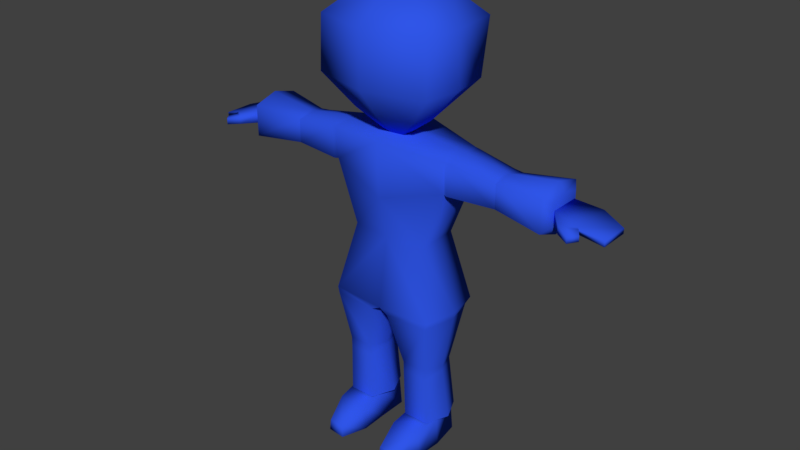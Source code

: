 # Source: Z_Amoroso_Curado.blend  (saved by Blender 2.78.0; exported with 4.5.12 LTS)
import bpy
from mathutils import Matrix  # noqa: F401  (used for matrix-valued properties, if any)

bpy.ops.wm.read_factory_settings(use_empty=True)
scene = bpy.context.scene
scene.name = 'Scene'

# ---- collections
col_collection_1 = bpy.data.collections.new('Collection 1'); scene.collection.children.link(col_collection_1)

# ---- materials (node trees are filled in below, after node groups)
mat_material = bpy.data.materials.new('Material')
mat_material.alpha_threshold = 0.0
mat_material.use_transparent_shadow = False
mat_material.diffuse_color = (0.02941, 0.09163, 0.8, 1.0)
mat_material.roughness = 0.5
mat_material.specular_intensity = 0.0
mat_material.line_color = (0.0, 0.0, 0.0, 1.0)

# ---- material node trees

# ---- world
world_world = bpy.data.worlds.new('World'); scene.world = world_world
world_world.color = (0.05088, 0.05088, 0.05088)
world_world.use_sun_shadow = False
world_world.sun_shadow_jitter_overblur = 0.0
world_world.cycles.sampling_method = 'MANUAL'
world_world.light_settings.ao_factor = 0.5865

# ---- meshes
me_cube_010 = bpy.data.meshes.new('Cube.010')
me_cube_010.from_pydata([(0.1376, -0.3059, 1.637), (0.1376, -0.4743, 1.637), (0.1493, -0.3901, 1.637), (-0.1123, -0.3059, 1.637), (-0.1123, -0.4743, 1.637), (0.01263, -0.288, 1.637), (0.01263, -0.5043, 1.637), (-0.124, -0.3901, 1.637), (0.01263, -1.195, 3.312), (1.007, -0.3716, 3.312), (0.9223, 0.417, 3.312), (0.9223, -0.9382, 3.312), (0.01263, 0.5923, 3.312), (-0.9819, -0.3716, 3.312), (-0.897, 0.417, 3.312), (-0.897, -0.9382, 3.312), (0.01263, -0.8587, 1.998), (0.5793, -0.3851, 1.956), (-0.554, -0.3851, 1.956), (0.5309, -0.174, 1.964), (0.5309, -0.7204, 1.998), (0.01263, -0.08348, 1.964), (-0.5057, -0.174, 1.964), (-0.5057, -0.7204, 1.998), (0.9425, 0.2324, 2.482), (0.9425, -0.9576, 2.482), (0.01263, 0.4028, 2.482), (-0.9172, 0.2324, 2.482), (-0.9172, -0.9576, 2.482), (0.01263, -1.212, 2.482), (1.029, -0.3708, 2.479), (-1.004, -0.3708, 2.478), (0.01263, -0.7749, 3.677), (0.5572, -0.3242, 3.677), (0.5107, 0.1076, 3.677), (0.5107, -0.6344, 3.677), (0.01263, 0.2036, 3.677), (-0.532, -0.3242, 3.677), (-0.4855, 0.1076, 3.677), (-0.4855, -0.6344, 3.677), (2.674, -0.5049, 1.13), (3.426, -0.5039, 1.03), (2.674, -0.02913, 1.13), (3.426, -0.03014, 1.03), (3.08, -0.5859, 1.13), (3.08, 0.05184, 1.13), (0.7561, 0.03254, -3.349), (0.2825, 0.03254, -3.349), (0.8321, -0.4456, -3.349), (0.2824, -0.4456, -3.349), (0.735, 0.008821, -2.894), (0.651, -1.27, -3.134), (0.3035, 0.008822, -2.894), (0.3886, -1.294, -3.134), (0.6639, -1.284, -3.312), (0.3759, -1.308, -3.312), (0.8051, -0.4456, -2.894), (0.3097, -0.4456, -2.894), (2.674, -0.02913, 1.297), (2.674, -0.5049, 1.297), (3.08, -0.5859, 1.231), (3.426, -0.5039, 1.112), (3.426, -0.03014, 1.112), (3.08, 0.05184, 1.231), (2.879, -0.7379, 1.126), (3.103, -0.6098, 1.114), (2.879, -0.7379, 1.247), (3.103, -0.6098, 1.215), (3.076, -0.8409, 1.098), (3.177, -0.7105, 1.106), (3.076, -0.8409, 1.195), (3.177, -0.7105, 1.188), (0.7836, -0.8578, -2.967), (0.2938, -0.8578, -2.967), (0.8056, -0.8695, -3.349), (0.2717, -0.8695, -3.349), (0.8635, -0.7926, -1.0), (0.9944, -0.614, 1.53), (0.8697, 0.2514, -1.0), (0.9944, 0.08326, 1.53), (0.7475, -0.637, -2.899), (0.7285, 0.09536, -2.899), (0.3383, -0.637, -2.899), (0.3573, 0.09536, -2.899), (0.9729, 0.1025, 1.036), (0.9729, -0.5905, 1.036), (2.674, -0.002885, 1.4), (2.674, -0.5278, 1.4), (2.674, -0.002885, 1.075), (2.674, -0.5278, 1.075), (0.9714, -0.2654, -1.0), (0.9525, -0.2654, 1.602), (0.8956, -0.2663, -2.899), (0.9714, -0.2654, 0.7748), (2.674, -0.2654, 1.473), (2.674, -0.2654, 0.9702), (0.1902, -0.2663, -2.899), (0.8301, -0.8004, -1.101), (0.828, 0.1822, -1.101), (0.1486, 0.2124, -1.101), (0.1462, -0.8306, -1.101), (0.956, -0.2743, -1.101), (0.09827, -0.2662, -1.101), (0.7285, -0.6501, -2.092), (0.3382, -0.02996, -2.001), (0.8235, -0.3458, -2.04), (0.2541, -0.3429, -2.024), (0.7201, -0.04067, -2.001), (0.3298, -0.6608, -2.092), (0.7209, -0.04035, -1.985), (0.3288, -0.6659, -1.925), (0.729, -0.655, -1.925), (0.337, -0.0294, -1.985), (0.8236, -0.3459, -1.958), (0.254, -0.3429, -1.958), (1.789, -0.543, 1.423), (1.852, 0.00908, 1.413), (1.852, 0.00908, 1.06), (1.789, -0.543, 1.05), (1.814, -0.2652, 0.961), (1.817, -0.2652, 1.484), (1.697, 0.01929, 1.424), (1.783, -0.5434, 1.05), (1.783, -0.5434, 1.423), (1.697, 0.01929, 1.049), (1.758, -0.2652, 0.9562), (1.75, -0.2652, 1.489), (1.063, 0.0792, 1.52), (1.027, -0.6141, 1.032), (1.065, -0.6097, 1.519), (1.025, 0.08362, 1.032), (1.027, -0.2653, 0.9291), (1.101, -0.2653, 1.587), (0.6133, 0.07026, 0.09929), (0.6129, -0.6054, 0.09929), (0.6206, -0.2657, 0.08956), (2.572, -0.6674, 1.491), (2.583, 0.1363, 0.9899), (2.576, -0.2653, 0.832), (2.577, -0.2653, 1.601), (2.583, 0.1363, 1.489), (2.572, -0.6674, 0.9882), (-2.674, -0.5049, 1.13), (-3.426, -0.5039, 1.03), (-2.674, -0.02913, 1.13), (-3.426, -0.03014, 1.03), (-3.08, -0.5859, 1.13), (-3.08, 0.05184, 1.13), (-0.7561, 0.03254, -3.349), (-0.2825, 0.03254, -3.349), (-0.8321, -0.4456, -3.349), (-0.2824, -0.4456, -3.349), (-0.735, 0.008821, -2.894), (-0.651, -1.27, -3.134), (-0.3035, 0.008822, -2.894), (-0.3886, -1.294, -3.134), (-0.6639, -1.284, -3.312), (-0.3759, -1.308, -3.312), (-0.8051, -0.4456, -2.894), (-0.3097, -0.4456, -2.894), (-2.674, -0.02913, 1.297), (-2.674, -0.5049, 1.297), (-3.08, -0.5859, 1.231), (-3.426, -0.5039, 1.112), (-3.426, -0.03014, 1.112), (-3.08, 0.05184, 1.231), (-2.879, -0.7379, 1.126), (-3.103, -0.6098, 1.114), (-2.879, -0.7379, 1.247), (-3.103, -0.6098, 1.215), (-3.076, -0.8409, 1.098), (-3.177, -0.7105, 1.106), (-3.076, -0.8409, 1.195), (-3.177, -0.7105, 1.188), (-0.7836, -0.8578, -2.967), (-0.2938, -0.8578, -2.967), (-0.8056, -0.8695, -3.349), (-0.2717, -0.8695, -3.349), (-0.8635, -0.7926, -1.0), (-0.9944, -0.614, 1.53), (-0.8697, 0.2514, -1.0), (-0.9944, 0.08326, 1.53), (0.0, 0.295, -0.9577), (0.0, 0.3357, 1.651), (0.0, -0.8259, -1.027), (0.0, -0.8664, 1.648), (-0.7475, -0.637, -2.899), (-0.7285, 0.09536, -2.899), (-0.3383, -0.637, -2.899), (-0.3573, 0.09536, -2.899), (-0.9729, 0.1025, 1.036), (-0.9729, -0.5905, 1.036), (0.0, -0.8259, 0.7748), (0.0, 0.295, 0.7748), (-2.674, -0.002885, 1.4), (-2.674, -0.5278, 1.4), (-2.674, -0.002885, 1.075), (-2.674, -0.5278, 1.075), (-0.9714, -0.2654, -1.0), (-0.9525, -0.2654, 1.602), (0.0, -0.2654, 1.734), (-0.8956, -0.2663, -2.899), (-0.9714, -0.2654, 0.7748), (-2.674, -0.2654, 1.473), (-2.674, -0.2654, 0.9702), (0.0, -0.2654, -1.0), (-0.1902, -0.2663, -2.899), (-0.8301, -0.8004, -1.101), (-0.828, 0.1822, -1.101), (-0.1486, 0.2124, -1.101), (-0.1462, -0.8306, -1.101), (-0.956, -0.2743, -1.101), (-0.09827, -0.2662, -1.101), (-0.7285, -0.6501, -2.092), (-0.3382, -0.02996, -2.001), (-0.8235, -0.3458, -2.04), (-0.2541, -0.3429, -2.024), (-0.7201, -0.04067, -2.001), (-0.3298, -0.6608, -2.092), (-0.7209, -0.04035, -1.985), (-0.3288, -0.6659, -1.925), (-0.729, -0.655, -1.925), (-0.337, -0.0294, -1.985), (-0.8236, -0.3459, -1.958), (-0.254, -0.3429, -1.958), (-1.789, -0.543, 1.423), (-1.852, 0.00908, 1.413), (-1.852, 0.00908, 1.06), (-1.789, -0.543, 1.05), (-1.814, -0.2652, 0.961), (-1.817, -0.2652, 1.484), (-1.697, 0.01929, 1.424), (-1.783, -0.5434, 1.05), (-1.783, -0.5434, 1.423), (-1.697, 0.01929, 1.049), (-1.758, -0.2652, 0.9562), (-1.75, -0.2652, 1.489), (-1.063, 0.0792, 1.52), (-1.027, -0.6141, 1.032), (-1.065, -0.6097, 1.519), (-1.025, 0.08362, 1.032), (-1.027, -0.2653, 0.9291), (-1.101, -0.2653, 1.587), (-0.6133, 0.07026, 0.09929), (-0.6129, -0.6054, 0.09929), (0.0, -0.6627, 0.08764), (0.0, 0.1312, 0.09259), (-0.6206, -0.2657, 0.08956), (-2.572, -0.6674, 1.491), (-2.583, 0.1363, 0.9899), (-2.576, -0.2653, 0.832), (-2.577, -0.2653, 1.601), (-2.583, 0.1363, 1.489), (-2.572, -0.6674, 0.9882)], [], [(19, 0, 5, 21), (15, 8, 32, 39), (12, 14, 38, 36), (8, 11, 35, 32), (22, 21, 5, 3), (10, 12, 36, 34), (13, 15, 39, 37), (14, 13, 37, 38), (31, 28, 15, 13), (28, 29, 8, 15), (27, 31, 13, 14), (11, 9, 33, 35), (30, 9, 11, 25), (25, 11, 8, 29), (24, 10, 9, 30), (9, 10, 34, 33), (0, 19, 17, 2), (1, 20, 16, 6), (2, 17, 20, 1), (3, 7, 18, 22), (4, 6, 16, 23), (7, 4, 23, 18), (27, 26, 21, 22), (24, 19, 21, 26), (10, 24, 26, 12), (14, 12, 26, 27), (19, 24, 30, 17), (20, 25, 29, 16), (17, 30, 25, 20), (22, 18, 31, 27), (23, 16, 29, 28), (18, 23, 28, 31), (36, 38, 37, 39, 32, 35, 33, 34), (44, 45, 43, 41), (40, 42, 45, 44), (74, 54, 55, 75), (46, 48, 49, 47), (72, 51, 54, 74), (57, 52, 47, 49), (52, 50, 46, 47), (73, 57, 49, 75), (50, 56, 48, 46), (72, 73, 53, 51), (53, 55, 54, 51), (60, 61, 62, 63), (59, 60, 63, 58), (40, 44, 65, 64), (41, 43, 62, 61), (42, 40, 59, 58), (43, 45, 63, 62), (45, 42, 58, 63), (44, 41, 61, 60), (66, 64, 68, 70), (44, 60, 67, 65), (59, 40, 64, 66), (60, 59, 66, 67), (68, 69, 71, 70), (67, 66, 70, 71), (65, 67, 71, 69), (64, 65, 69, 68), (56, 57, 73, 72), (53, 73, 75, 55), (56, 72, 74, 48), (48, 74, 75, 49), (193, 183, 79, 84), (139, 136, 87, 94), (105, 103, 80, 92), (91, 200, 185, 77), (85, 77, 185, 192), (106, 104, 83, 96), (103, 108, 82, 80), (104, 107, 81, 83), (134, 85, 192, 245), (135, 93, 85, 134), (246, 193, 84, 133), (138, 137, 88, 95), (136, 141, 89, 87), (137, 140, 86, 88), (141, 138, 95, 89), (133, 84, 93, 135), (79, 183, 200, 91), (107, 105, 92, 81), (140, 139, 94, 86), (108, 106, 96, 82), (184, 205, 102, 100), (78, 90, 101, 98), (182, 78, 98, 99), (76, 184, 100, 97), (205, 182, 99, 102), (90, 76, 97, 101), (110, 114, 106, 108), (109, 113, 105, 107), (112, 109, 107, 104), (111, 110, 108, 103), (114, 112, 104, 106), (113, 111, 103, 105), (101, 97, 111, 113), (102, 99, 112, 114), (97, 100, 110, 111), (99, 98, 109, 112), (98, 101, 113, 109), (100, 102, 114, 110), (121, 126, 120, 116), (122, 125, 119, 118), (124, 121, 116, 117), (123, 122, 118, 115), (125, 124, 117, 119), (126, 123, 115, 120), (132, 129, 123, 126), (131, 130, 124, 125), (129, 128, 122, 123), (130, 127, 121, 124), (128, 131, 125, 122), (127, 132, 126, 121), (94, 87, 89, 95, 88, 86), (79, 91, 132, 127), (85, 93, 131, 128), (84, 79, 127, 130), (77, 85, 128, 129), (93, 84, 130, 131), (91, 77, 129, 132), (78, 133, 135, 90), (182, 246, 133, 78), (90, 135, 134, 76), (76, 134, 245, 184), (116, 120, 139, 140), (118, 119, 138, 141), (117, 116, 140, 137), (115, 118, 141, 136), (119, 117, 137, 138), (120, 115, 136, 139), (146, 143, 145, 147), (142, 146, 147, 144), (176, 177, 157, 156), (148, 149, 151, 150), (174, 176, 156, 153), (159, 151, 149, 154), (154, 149, 148, 152), (175, 177, 151, 159), (152, 148, 150, 158), (174, 153, 155, 175), (155, 153, 156, 157), (162, 165, 164, 163), (161, 160, 165, 162), (142, 166, 167, 146), (143, 163, 164, 145), (144, 160, 161, 142), (145, 164, 165, 147), (147, 165, 160, 144), (146, 162, 163, 143), (168, 172, 170, 166), (146, 167, 169, 162), (161, 168, 166, 142), (162, 169, 168, 161), (170, 172, 173, 171), (169, 173, 172, 168), (167, 171, 173, 169), (166, 170, 171, 167), (158, 174, 175, 159), (155, 157, 177, 175), (158, 150, 176, 174), (150, 151, 177, 176), (193, 190, 181, 183), (251, 203, 195, 248), (215, 201, 186, 213), (199, 179, 185, 200), (191, 192, 185, 179), (216, 206, 189, 214), (213, 186, 188, 218), (214, 189, 187, 217), (244, 245, 192, 191), (247, 244, 191, 202), (246, 243, 190, 193), (250, 204, 196, 249), (248, 195, 197, 253), (249, 196, 194, 252), (253, 197, 204, 250), (243, 247, 202, 190), (181, 199, 200, 183), (217, 187, 201, 215), (252, 194, 203, 251), (218, 188, 206, 216), (184, 210, 212, 205), (180, 208, 211, 198), (182, 209, 208, 180), (178, 207, 210, 184), (205, 212, 209, 182), (198, 211, 207, 178), (220, 218, 216, 224), (219, 217, 215, 223), (222, 214, 217, 219), (221, 213, 218, 220), (224, 216, 214, 222), (223, 215, 213, 221), (211, 223, 221, 207), (212, 224, 222, 209), (207, 221, 220, 210), (209, 222, 219, 208), (208, 219, 223, 211), (210, 220, 224, 212), (231, 226, 230, 236), (232, 228, 229, 235), (234, 227, 226, 231), (233, 225, 228, 232), (235, 229, 227, 234), (236, 230, 225, 233), (242, 236, 233, 239), (241, 235, 234, 240), (239, 233, 232, 238), (240, 234, 231, 237), (238, 232, 235, 241), (237, 231, 236, 242), (203, 194, 196, 204, 197, 195), (181, 237, 242, 199), (191, 238, 241, 202), (190, 240, 237, 181), (179, 239, 238, 191), (202, 241, 240, 190), (199, 242, 239, 179), (180, 198, 247, 243), (182, 180, 243, 246), (198, 178, 244, 247), (178, 184, 245, 244), (226, 252, 251, 230), (228, 253, 250, 229), (227, 249, 252, 226), (225, 248, 253, 228), (229, 250, 249, 227), (230, 251, 248, 225)])
me_cube_010.polygons.foreach_set('use_smooth', [True] * 229)
_uv = me_cube_010.uv_layers.new(name='UVMap')
_uv.uv.foreach_set('vector', [0.2539, 0.3629, 0.2697, 0.3555, 0.2748, 0.3582, 0.2677, 0.3745, 0.2375, 0.3427, 0.2385, 0.348, 0.2352, 0.3483, 0.2342, 0.3449, 0.2052, 0.3298, 0.2298, 0.3348, 0.2266, 0.3417, 0.2154, 0.3507, 0.2385, 0.348, 0.2386, 0.3533, 0.2347, 0.3519, 0.2352, 0.3483, 0.2502, 0.3299, 0.261, 0.3155, 0.2717, 0.3298, 0.2673, 0.3336, 0.2331, 0.3627, 0.2104, 0.3733, 0.2154, 0.3507, 0.2284, 0.3569, 0.2347, 0.3398, 0.2375, 0.3427, 0.2342, 0.3449, 0.2314, 0.3441, 0.2298, 0.3348, 0.2347, 0.3398, 0.2314, 0.3441, 0.2266, 0.3417, 0.2406, 0.336, 0.2421, 0.3408, 0.2375, 0.3427, 0.2347, 0.3398, 0.2421, 0.3408, 0.2443, 0.3473, 0.2385, 0.348, 0.2375, 0.3427, 0.2376, 0.331, 0.2406, 0.336, 0.2347, 0.3398, 0.2298, 0.3348, 0.2386, 0.3533, 0.2366, 0.3568, 0.2325, 0.3535, 0.2347, 0.3519, 0.2432, 0.3591, 0.2366, 0.3568, 0.2386, 0.3533, 0.2436, 0.3541, 0.2436, 0.3541, 0.2386, 0.3533, 0.2385, 0.348, 0.2443, 0.3473, 0.2415, 0.3647, 0.2331, 0.3627, 0.2366, 0.3568, 0.2432, 0.3591, 0.2366, 0.3568, 0.2331, 0.3627, 0.2284, 0.3569, 0.2325, 0.3535, 0.2697, 0.3555, 0.2539, 0.3629, 0.2527, 0.3588, 0.2688, 0.3526, 0.268, 0.3496, 0.251, 0.3538, 0.2509, 0.3465, 0.2668, 0.3447, 0.2688, 0.3526, 0.2527, 0.3588, 0.251, 0.3538, 0.268, 0.3496, 0.2673, 0.3336, 0.267, 0.3366, 0.2499, 0.3342, 0.2502, 0.3299, 0.2669, 0.3398, 0.2668, 0.3447, 0.2509, 0.3465, 0.2494, 0.3394, 0.267, 0.3366, 0.2669, 0.3398, 0.2494, 0.3394, 0.2499, 0.3342, 0.2376, 0.331, 0.2309, 0.3008, 0.261, 0.3155, 0.2502, 0.3299, 0.2415, 0.3647, 0.2539, 0.3629, 0.2677, 0.3745, 0.2418, 0.3954, 0.2331, 0.3627, 0.2415, 0.3647, 0.2418, 0.3954, 0.2104, 0.3733, 0.2298, 0.3348, 0.2052, 0.3298, 0.2309, 0.3008, 0.2376, 0.331, 0.2539, 0.3629, 0.2415, 0.3647, 0.2432, 0.3591, 0.2527, 0.3588, 0.251, 0.3538, 0.2436, 0.3541, 0.2443, 0.3473, 0.2509, 0.3465, 0.2527, 0.3588, 0.2432, 0.3591, 0.2436, 0.3541, 0.251, 0.3538, 0.2502, 0.3299, 0.2499, 0.3342, 0.2406, 0.336, 0.2376, 0.331, 0.2494, 0.3394, 0.2509, 0.3465, 0.2443, 0.3473, 0.2421, 0.3408, 0.2499, 0.3342, 0.2494, 0.3394, 0.2421, 0.3408, 0.2406, 0.336, 0.2154, 0.3507, 0.2266, 0.3417, 0.2314, 0.3441, 0.2342, 0.3449, 0.2352, 0.3483, 0.2347, 0.3519, 0.2325, 0.3535, 0.2284, 0.3569, 0.288, 0.3388, 0.3065, 0.3388, 0.3041, 0.3493, 0.2904, 0.3493, 0.2937, 0.3289, 0.3041, 0.327, 0.3065, 0.3388, 0.288, 0.3388, 0.3916, 0.3639, 0.3867, 0.375, 0.3815, 0.3702, 0.3804, 0.3656, 0.3805, 0.3419, 0.3887, 0.3529, 0.3768, 0.3582, 0.373, 0.3502, 0.3728, 0.3776, 0.381, 0.3749, 0.3867, 0.375, 0.3788, 0.387, 0.3663, 0.3636, 0.3619, 0.351, 0.373, 0.3502, 0.3768, 0.3582, 0.3619, 0.351, 0.3654, 0.3361, 0.3805, 0.3419, 0.373, 0.3502, 0.375, 0.3687, 0.3663, 0.3636, 0.3768, 0.3582, 0.3804, 0.3656, 0.3475, 0.3806, 0.3621, 0.3772, 0.3656, 0.3917, 0.3502, 0.3952, 0.3728, 0.3776, 0.375, 0.3687, 0.3802, 0.3709, 0.381, 0.3749, 0.3802, 0.3709, 0.3815, 0.3702, 0.3867, 0.375, 0.381, 0.3749, 0.2857, 0.3176, 0.2909, 0.3077, 0.3015, 0.3081, 0.303, 0.3165, 0.2934, 0.3256, 0.2857, 0.3176, 0.303, 0.3165, 0.3006, 0.324, 0.2937, 0.3289, 0.288, 0.3388, 0.2867, 0.3393, 0.2853, 0.3297, 0.29, 0.3056, 0.3028, 0.3058, 0.3015, 0.3081, 0.2909, 0.3077, 0.3041, 0.327, 0.2937, 0.3289, 0.2934, 0.3256, 0.3006, 0.324, 0.3028, 0.3058, 0.3058, 0.3159, 0.303, 0.3165, 0.3015, 0.3081, 0.3058, 0.3159, 0.3041, 0.327, 0.3006, 0.324, 0.303, 0.3165, 0.2831, 0.3146, 0.29, 0.3056, 0.2909, 0.3077, 0.2857, 0.3176, 0.2868, 0.3259, 0.2853, 0.3297, 0.2787, 0.3254, 0.2813, 0.3239, 0.2831, 0.3146, 0.2857, 0.3176, 0.2844, 0.3179, 0.2815, 0.315, 0.2934, 0.3256, 0.2937, 0.3289, 0.2853, 0.3297, 0.2868, 0.3259, 0.2857, 0.3176, 0.2934, 0.3256, 0.2868, 0.3259, 0.2844, 0.3179, 0.2787, 0.3254, 0.2779, 0.3192, 0.2808, 0.3199, 0.2813, 0.3239, 0.2844, 0.3179, 0.2868, 0.3259, 0.2813, 0.3239, 0.2808, 0.3199, 0.2815, 0.315, 0.2844, 0.3179, 0.2808, 0.3199, 0.2779, 0.3192, 0.2853, 0.3297, 0.2867, 0.3393, 0.2821, 0.3405, 0.2789, 0.3352, 0.3621, 0.3772, 0.3663, 0.3636, 0.375, 0.3687, 0.3728, 0.3776, 0.3802, 0.3709, 0.375, 0.3687, 0.3804, 0.3656, 0.3815, 0.3702, 0.3621, 0.3772, 0.3728, 0.3776, 0.3788, 0.387, 0.3656, 0.3917, 0.3887, 0.3529, 0.3916, 0.3639, 0.3804, 0.3656, 0.3768, 0.3582, 0.3473, 0.2512, 0.3593, 0.2512, 0.3614, 0.2652, 0.3534, 0.2674, 0.2089, 0.2867, 0.2146, 0.2869, 0.2139, 0.2894, 0.2094, 0.2893, 0.2714, 0.2845, 0.2764, 0.2832, 0.2784, 0.296, 0.2728, 0.2972, 0.2165, 0.2634, 0.2164, 0.2512, 0.2239, 0.2512, 0.2215, 0.2647, 0.2293, 0.2678, 0.2215, 0.2647, 0.2239, 0.2512, 0.2353, 0.2512, 0.2904, 0.2794, 0.2974, 0.2797, 0.2956, 0.2964, 0.2901, 0.2954, 0.2764, 0.2832, 0.2836, 0.281, 0.2844, 0.2952, 0.2784, 0.296, 0.2974, 0.2797, 0.3048, 0.2825, 0.301, 0.2976, 0.2956, 0.2964, 0.2463, 0.2623, 0.2293, 0.2678, 0.2353, 0.2512, 0.2472, 0.2512, 0.2459, 0.2683, 0.2356, 0.2705, 0.2293, 0.2678, 0.2463, 0.2623, 0.335, 0.2512, 0.3473, 0.2512, 0.3534, 0.2674, 0.3358, 0.2629, 0.3593, 0.2914, 0.3632, 0.2885, 0.3641, 0.2902, 0.3612, 0.2926, 0.2146, 0.2869, 0.2193, 0.2887, 0.2182, 0.2906, 0.2139, 0.2894, 0.3632, 0.2885, 0.3676, 0.287, 0.3682, 0.2893, 0.3641, 0.2902, 0.2193, 0.2887, 0.223, 0.2923, 0.221, 0.2934, 0.2182, 0.2906, 0.3358, 0.2629, 0.3534, 0.2674, 0.3472, 0.2712, 0.3361, 0.269, 0.3614, 0.2652, 0.3593, 0.2512, 0.367, 0.2512, 0.3666, 0.2641, 0.3048, 0.2825, 0.3098, 0.2858, 0.3067, 0.2985, 0.301, 0.2976, 0.3676, 0.287, 0.3729, 0.2869, 0.3724, 0.2893, 0.3682, 0.2893, 0.2836, 0.281, 0.2904, 0.2794, 0.2901, 0.2954, 0.2844, 0.2952, 0.2762, 0.2512, 0.2929, 0.2512, 0.2928, 0.255, 0.2756, 0.256, 0.3173, 0.2681, 0.3201, 0.2752, 0.3188, 0.2759, 0.3156, 0.2693, 0.3084, 0.2512, 0.3173, 0.2681, 0.3156, 0.2693, 0.3065, 0.257, 0.2648, 0.2686, 0.2762, 0.2512, 0.2756, 0.256, 0.2665, 0.2692, 0.2929, 0.2512, 0.3084, 0.2512, 0.3065, 0.257, 0.2928, 0.255, 0.2605, 0.2751, 0.2648, 0.2686, 0.2665, 0.2692, 0.2619, 0.2758, 0.283, 0.2776, 0.2904, 0.278, 0.2904, 0.2794, 0.2836, 0.281, 0.3049, 0.2822, 0.3105, 0.2846, 0.3098, 0.2858, 0.3048, 0.2825, 0.2975, 0.2794, 0.3049, 0.2822, 0.3048, 0.2825, 0.2974, 0.2797, 0.2753, 0.2804, 0.283, 0.2776, 0.2836, 0.281, 0.2764, 0.2832, 0.2904, 0.278, 0.2975, 0.2794, 0.2974, 0.2797, 0.2904, 0.2794, 0.2708, 0.2834, 0.2753, 0.2804, 0.2764, 0.2832, 0.2714, 0.2845, 0.2619, 0.2758, 0.2665, 0.2692, 0.2753, 0.2804, 0.2708, 0.2834, 0.2928, 0.255, 0.3065, 0.257, 0.2975, 0.2794, 0.2904, 0.278, 0.2665, 0.2692, 0.2756, 0.256, 0.283, 0.2776, 0.2753, 0.2804, 0.3065, 0.257, 0.3156, 0.2693, 0.3049, 0.2822, 0.2975, 0.2794, 0.3156, 0.2693, 0.3188, 0.2759, 0.3105, 0.2846, 0.3049, 0.2822, 0.2756, 0.256, 0.2928, 0.255, 0.2904, 0.278, 0.283, 0.2776, 0.364, 0.2759, 0.3684, 0.2755, 0.3686, 0.2764, 0.3647, 0.2781, 0.2237, 0.2795, 0.2281, 0.2813, 0.2277, 0.2821, 0.2236, 0.2796, 0.3586, 0.2782, 0.364, 0.2759, 0.3647, 0.2781, 0.3596, 0.2803, 0.2181, 0.2769, 0.2237, 0.2795, 0.2236, 0.2796, 0.218, 0.277, 0.3552, 0.2811, 0.3586, 0.2782, 0.3596, 0.2803, 0.3556, 0.2818, 0.2139, 0.275, 0.2181, 0.2769, 0.218, 0.277, 0.2136, 0.276, 0.2162, 0.2654, 0.2213, 0.2657, 0.2181, 0.2769, 0.2139, 0.275, 0.3493, 0.2722, 0.3536, 0.2683, 0.3586, 0.2782, 0.3552, 0.2811, 0.2213, 0.2657, 0.2287, 0.2686, 0.2237, 0.2795, 0.2181, 0.2769, 0.3536, 0.2683, 0.3616, 0.2662, 0.364, 0.2759, 0.3586, 0.2782, 0.2287, 0.2686, 0.2338, 0.2716, 0.2281, 0.2813, 0.2237, 0.2795, 0.3616, 0.2662, 0.3667, 0.2662, 0.3684, 0.2755, 0.364, 0.2759, 0.3836, 0.2468, 0.3745, 0.2442, 0.3745, 0.233, 0.3836, 0.2293, 0.3927, 0.233, 0.3927, 0.2442, 0.3614, 0.2652, 0.3666, 0.2641, 0.3667, 0.2662, 0.3616, 0.2662, 0.2293, 0.2678, 0.2356, 0.2705, 0.2338, 0.2716, 0.2287, 0.2686, 0.3534, 0.2674, 0.3614, 0.2652, 0.3616, 0.2662, 0.3536, 0.2683, 0.2215, 0.2647, 0.2293, 0.2678, 0.2287, 0.2686, 0.2213, 0.2657, 0.3472, 0.2712, 0.3534, 0.2674, 0.3536, 0.2683, 0.3493, 0.2722, 0.2165, 0.2634, 0.2215, 0.2647, 0.2213, 0.2657, 0.2162, 0.2654, 0.3173, 0.2681, 0.3358, 0.2629, 0.3361, 0.269, 0.3201, 0.2752, 0.3084, 0.2512, 0.335, 0.2512, 0.3358, 0.2629, 0.3173, 0.2681, 0.2605, 0.2751, 0.2459, 0.2683, 0.2463, 0.2623, 0.2648, 0.2686, 0.2648, 0.2686, 0.2463, 0.2623, 0.2472, 0.2512, 0.2762, 0.2512, 0.3647, 0.2781, 0.3686, 0.2764, 0.3729, 0.2869, 0.3676, 0.287, 0.2236, 0.2796, 0.2277, 0.2821, 0.223, 0.2923, 0.2193, 0.2887, 0.3596, 0.2803, 0.3647, 0.2781, 0.3676, 0.287, 0.3632, 0.2885, 0.218, 0.277, 0.2236, 0.2796, 0.2193, 0.2887, 0.2146, 0.2869, 0.3556, 0.2818, 0.3596, 0.2803, 0.3632, 0.2885, 0.3593, 0.2914, 0.2136, 0.276, 0.218, 0.277, 0.2146, 0.2869, 0.2089, 0.2867, 0.3245, 0.2976, 0.3258, 0.2849, 0.3421, 0.283, 0.3464, 0.295, 0.3331, 0.3079, 0.3245, 0.2976, 0.3464, 0.295, 0.3452, 0.3093, 0.3067, 0.3899, 0.3086, 0.3788, 0.3132, 0.3801, 0.3179, 0.3853, 0.285, 0.3784, 0.2934, 0.3711, 0.3013, 0.3751, 0.2958, 0.3869, 0.3208, 0.3715, 0.3301, 0.3776, 0.3179, 0.3853, 0.3179, 0.3796, 0.3069, 0.3647, 0.3013, 0.3751, 0.2934, 0.3711, 0.2944, 0.36, 0.2944, 0.36, 0.2934, 0.3711, 0.285, 0.3784, 0.2795, 0.3632, 0.3118, 0.3735, 0.3086, 0.3788, 0.3013, 0.3751, 0.3069, 0.3647, 0.3243, 0.3462, 0.3389, 0.3492, 0.335, 0.3645, 0.3207, 0.3608, 0.3208, 0.3715, 0.3179, 0.3796, 0.314, 0.3787, 0.3118, 0.3735, 0.314, 0.3787, 0.3179, 0.3796, 0.3179, 0.3853, 0.3132, 0.3801, 0.3236, 0.32, 0.344, 0.322, 0.3418, 0.3322, 0.3288, 0.3323, 0.3328, 0.3113, 0.341, 0.313, 0.344, 0.322, 0.3236, 0.32, 0.3331, 0.3079, 0.3257, 0.3076, 0.3229, 0.2977, 0.3245, 0.2976, 0.3276, 0.3349, 0.3288, 0.3323, 0.3418, 0.3322, 0.3433, 0.3351, 0.3452, 0.3093, 0.341, 0.313, 0.3328, 0.3113, 0.3331, 0.3079, 0.3433, 0.3351, 0.3418, 0.3322, 0.344, 0.322, 0.3473, 0.3228, 0.3473, 0.3228, 0.344, 0.322, 0.341, 0.313, 0.3452, 0.3093, 0.3199, 0.3232, 0.3236, 0.32, 0.3288, 0.3323, 0.3276, 0.3349, 0.3263, 0.311, 0.3201, 0.3112, 0.3174, 0.3083, 0.3257, 0.3076, 0.3199, 0.3232, 0.3179, 0.3224, 0.3221, 0.3195, 0.3236, 0.32, 0.3328, 0.3113, 0.3263, 0.311, 0.3257, 0.3076, 0.3331, 0.3079, 0.3236, 0.32, 0.3221, 0.3195, 0.3263, 0.311, 0.3328, 0.3113, 0.3174, 0.3083, 0.3201, 0.3112, 0.3183, 0.316, 0.3143, 0.316, 0.3221, 0.3195, 0.3183, 0.316, 0.3201, 0.3112, 0.3263, 0.311, 0.3179, 0.3224, 0.3143, 0.316, 0.3183, 0.316, 0.3221, 0.3195, 0.3257, 0.3076, 0.3174, 0.3083, 0.3169, 0.2999, 0.3229, 0.2977, 0.3207, 0.3608, 0.3208, 0.3715, 0.3118, 0.3735, 0.3069, 0.3647, 0.314, 0.3787, 0.3132, 0.3801, 0.3086, 0.3788, 0.3118, 0.3735, 0.3207, 0.3608, 0.335, 0.3645, 0.3301, 0.3776, 0.3208, 0.3715, 0.2958, 0.3869, 0.3013, 0.3751, 0.3086, 0.3788, 0.3067, 0.3899, 0.3473, 0.2512, 0.3534, 0.235, 0.3614, 0.2373, 0.3593, 0.2512, 0.2089, 0.2157, 0.2094, 0.2131, 0.2139, 0.2131, 0.2146, 0.2155, 0.2714, 0.2179, 0.2728, 0.2053, 0.2784, 0.2064, 0.2764, 0.2192, 0.2165, 0.239, 0.2215, 0.2377, 0.2239, 0.2512, 0.2164, 0.2512, 0.2293, 0.2347, 0.2353, 0.2512, 0.2239, 0.2512, 0.2215, 0.2377, 0.2904, 0.223, 0.2901, 0.2071, 0.2956, 0.206, 0.2974, 0.2228, 0.2764, 0.2192, 0.2784, 0.2064, 0.2844, 0.2072, 0.2836, 0.2214, 0.2974, 0.2228, 0.2956, 0.206, 0.301, 0.2048, 0.3048, 0.2199, 0.2463, 0.2401, 0.2472, 0.2512, 0.2353, 0.2512, 0.2293, 0.2347, 0.2459, 0.2342, 0.2463, 0.2401, 0.2293, 0.2347, 0.2356, 0.232, 0.335, 0.2512, 0.3358, 0.2395, 0.3534, 0.235, 0.3473, 0.2512, 0.3593, 0.211, 0.3612, 0.2098, 0.3641, 0.2122, 0.3632, 0.214, 0.2146, 0.2155, 0.2139, 0.2131, 0.2182, 0.2118, 0.2193, 0.2137, 0.3632, 0.214, 0.3641, 0.2122, 0.3682, 0.2132, 0.3676, 0.2154, 0.2193, 0.2137, 0.2182, 0.2118, 0.221, 0.2091, 0.223, 0.2102, 0.3358, 0.2395, 0.3361, 0.2334, 0.3472, 0.2312, 0.3534, 0.235, 0.3614, 0.2373, 0.3666, 0.2383, 0.367, 0.2512, 0.3593, 0.2512, 0.3048, 0.2199, 0.301, 0.2048, 0.3067, 0.204, 0.3098, 0.2167, 0.3676, 0.2154, 0.3682, 0.2132, 0.3724, 0.2131, 0.3729, 0.2156, 0.2836, 0.2214, 0.2844, 0.2072, 0.2901, 0.2071, 0.2904, 0.223, 0.2762, 0.2512, 0.2756, 0.2465, 0.2928, 0.2474, 0.2929, 0.2512, 0.3173, 0.2343, 0.3156, 0.2332, 0.3188, 0.2265, 0.3201, 0.2272, 0.3084, 0.2512, 0.3065, 0.2455, 0.3156, 0.2332, 0.3173, 0.2343, 0.2648, 0.2339, 0.2665, 0.2332, 0.2756, 0.2465, 0.2762, 0.2512, 0.2929, 0.2512, 0.2928, 0.2474, 0.3065, 0.2455, 0.3084, 0.2512, 0.2605, 0.2273, 0.2619, 0.2266, 0.2665, 0.2332, 0.2648, 0.2339, 0.283, 0.2249, 0.2836, 0.2214, 0.2904, 0.223, 0.2904, 0.2244, 0.3049, 0.2202, 0.3048, 0.2199, 0.3098, 0.2167, 0.3105, 0.2179, 0.2975, 0.2231, 0.2974, 0.2228, 0.3048, 0.2199, 0.3049, 0.2202, 0.2753, 0.222, 0.2764, 0.2192, 0.2836, 0.2214, 0.283, 0.2249, 0.2904, 0.2244, 0.2904, 0.223, 0.2974, 0.2228, 0.2975, 0.2231, 0.2708, 0.219, 0.2714, 0.2179, 0.2764, 0.2192, 0.2753, 0.222, 0.2619, 0.2266, 0.2708, 0.219, 0.2753, 0.222, 0.2665, 0.2332, 0.2928, 0.2474, 0.2904, 0.2244, 0.2975, 0.2231, 0.3065, 0.2455, 0.2665, 0.2332, 0.2753, 0.222, 0.283, 0.2249, 0.2756, 0.2465, 0.3065, 0.2455, 0.2975, 0.2231, 0.3049, 0.2202, 0.3156, 0.2332, 0.3156, 0.2332, 0.3049, 0.2202, 0.3105, 0.2179, 0.3188, 0.2265, 0.2756, 0.2465, 0.283, 0.2249, 0.2904, 0.2244, 0.2928, 0.2474, 0.364, 0.2266, 0.3647, 0.2243, 0.3686, 0.2261, 0.3684, 0.227, 0.2237, 0.223, 0.2236, 0.2229, 0.2277, 0.2204, 0.2281, 0.2212, 0.3586, 0.2243, 0.3596, 0.2221, 0.3647, 0.2243, 0.364, 0.2266, 0.2181, 0.2255, 0.218, 0.2254, 0.2236, 0.2229, 0.2237, 0.223, 0.3552, 0.2214, 0.3556, 0.2207, 0.3596, 0.2221, 0.3586, 0.2243, 0.2139, 0.2274, 0.2136, 0.2264, 0.218, 0.2254, 0.2181, 0.2255, 0.2162, 0.237, 0.2139, 0.2274, 0.2181, 0.2255, 0.2213, 0.2367, 0.3493, 0.2303, 0.3552, 0.2214, 0.3586, 0.2243, 0.3536, 0.2341, 0.2213, 0.2367, 0.2181, 0.2255, 0.2237, 0.223, 0.2287, 0.2339, 0.3536, 0.2341, 0.3586, 0.2243, 0.364, 0.2266, 0.3616, 0.2362, 0.2287, 0.2339, 0.2237, 0.223, 0.2281, 0.2212, 0.2338, 0.2309, 0.3616, 0.2362, 0.364, 0.2266, 0.3684, 0.227, 0.3667, 0.2363, 0.3753, 0.2611, 0.3778, 0.252, 0.3891, 0.252, 0.3927, 0.2611, 0.3891, 0.2702, 0.3778, 0.2702, 0.3614, 0.2373, 0.3616, 0.2362, 0.3667, 0.2363, 0.3666, 0.2383, 0.2293, 0.2347, 0.2287, 0.2339, 0.2338, 0.2309, 0.2356, 0.232, 0.3534, 0.235, 0.3536, 0.2341, 0.3616, 0.2362, 0.3614, 0.2373, 0.2215, 0.2377, 0.2213, 0.2367, 0.2287, 0.2339, 0.2293, 0.2347, 0.3472, 0.2312, 0.3493, 0.2303, 0.3536, 0.2341, 0.3534, 0.235, 0.2165, 0.239, 0.2162, 0.237, 0.2213, 0.2367, 0.2215, 0.2377, 0.3173, 0.2343, 0.3201, 0.2272, 0.3361, 0.2334, 0.3358, 0.2395, 0.3084, 0.2512, 0.3173, 0.2343, 0.3358, 0.2395, 0.335, 0.2512, 0.2605, 0.2273, 0.2648, 0.2339, 0.2463, 0.2401, 0.2459, 0.2342, 0.2648, 0.2339, 0.2762, 0.2512, 0.2472, 0.2512, 0.2463, 0.2401, 0.3647, 0.2243, 0.3676, 0.2154, 0.3729, 0.2156, 0.3686, 0.2261, 0.2236, 0.2229, 0.2193, 0.2137, 0.223, 0.2102, 0.2277, 0.2204, 0.3596, 0.2221, 0.3632, 0.214, 0.3676, 0.2154, 0.3647, 0.2243, 0.218, 0.2254, 0.2146, 0.2155, 0.2193, 0.2137, 0.2236, 0.2229, 0.3556, 0.2207, 0.3593, 0.211, 0.3632, 0.214, 0.3596, 0.2221, 0.2136, 0.2264, 0.2089, 0.2157, 0.2146, 0.2155, 0.218, 0.2254])
me_cube_010.materials.append(mat_material)
me_cube_010.use_remesh_preserve_volume = False
me_cube_010.use_remesh_preserve_attributes = False
me_cube_010.use_mirror_vertex_groups = False
me_cube_010.use_paint_bone_selection = False
me_cube_010.use_paint_mask = True
me_cube_010.update()
arm_armature_009 = bpy.data.armatures.new('Armature.009')  # bones are not reproduced

# ---- objects
ob_armature_mestre_014 = bpy.data.objects.new('Armature_Mestre.014', arm_armature_009)
ob_cube_035 = bpy.data.objects.new('Cube.035', me_cube_010)

# ---- transforms, parenting, visibility, modifiers, constraints
ob_armature_mestre_014.location = (-0.00105, 0.06152, 1.784)
ob_armature_mestre_014.scale = (0.6223, 0.6223, 0.6223)
ob_armature_mestre_014.show_in_front = True
ob_armature_mestre_014.lineart.crease_threshold = 0.0
ob_cube_035.parent = ob_armature_mestre_014
ob_cube_035.matrix_parent_inverse = Matrix(((1.607, 0.0, 0.0, 11.25), (0.0, 1.607, 0.0, 0.3035), (-2.98e-08, 0.0, 1.607, -2.867), (0.0, 0.0, 0.0, 1.0)))
ob_cube_035.location = (-7.002, -0.04943, 1.79)
ob_cube_035.scale = (0.53, 0.53, 0.53)
ob_cube_035.lineart.crease_threshold = 0.0
_vg = ob_cube_035.vertex_groups.new(name='Espinha1')
for _i, _w in zip([97, 100, 184, 207, 210], [0.01278, 0.2533, 0.4721, 0.01281, 0.2533]): _vg.add([_i], _w, 'REPLACE')
_vg = ob_cube_035.vertex_groups.new(name='Espinha2')
for _i, _w in zip([76, 78, 84, 85, 90, 93, 100, 128, 130, 131, 133, 134, 135, 178, 180, 182, 184, 190, 191, 192, 193, 198, 202, 210, 238, 240, 241, 243, 244, 245, 246, 247], [0.02338, 0.02407, 0.03173, 0.02461, 0.002014, 0.1742, 0.01673, 0.006072, 0.01679, 0.06296, 0.8079, 0.8129, 0.8247, 0.02348, 0.02415, 0.03032, 0.05555, 0.0318, 0.02463, 0.1086, 0.1178, 0.002126, 0.1743, 0.01674, 0.00609, 0.01684, 0.063, 0.8084, 0.8135, 0.907, 0.8987, 0.8253]): _vg.add([_i], _w, 'REPLACE')
_vg = ob_cube_035.vertex_groups.new(name='Espinha3')
for _i, _w in zip([84, 85, 93, 128, 130, 134, 183, 185, 190, 191, 192, 193, 202, 238, 240, 244, 245, 246], [0.06298, 0.02873, 0.0002809, 0.002043, 0.03649, 0.0215, 0.01873, 0.01628, 0.06297, 0.0287, 0.7292, 0.702, 0.0002372, 0.002025, 0.03647, 0.02132, 0.02282, 0.05527]): _vg.add([_i], _w, 'REPLACE')
_vg = ob_cube_035.vertex_groups.new(name='Torax')
for _i, _w in zip([183, 185], [0.2786, 0.2791]): _vg.add([_i], _w, 'REPLACE')
_vg = ob_cube_035.vertex_groups.new(name='Pescoco')
_vg = ob_cube_035.vertex_groups.new(name='Cabeca')
for _i, _w in zip([0, 1, 2, 3, 4, 5, 6, 7, 8, 9, 10, 11, 12, 13, 14, 15, 16, 17, 18, 19, 20, 21, 22, 23, 24, 25, 26, 27, 28, 29, 30, 31, 32, 33, 34, 35, 36, 37, 38, 39, 183, 185, 200], [1.0, 1.0, 1.0, 1.0, 1.0, 1.0, 1.0, 1.0, 1.0, 1.0, 1.0, 1.0, 1.0, 1.0, 1.0, 1.0, 1.0, 1.0, 1.0, 1.0, 1.0, 1.0, 1.0, 1.0, 1.0, 1.0, 1.0, 1.0, 1.0, 1.0, 1.0, 1.0, 1.0, 1.0, 1.0, 1.0, 1.0, 1.0, 1.0, 1.0, 0.07044, 0.07245, 1.0]): _vg.add([_i], _w, 'REPLACE')
_vg = ob_cube_035.vertex_groups.new(name='L_Ombro')
for _i, _w in zip([77, 79, 84, 85, 91, 93, 121, 124, 125, 127, 128, 129, 130, 131, 132, 133, 134, 135, 183, 185, 192, 193], [0.1913, 0.7564, 0.7649, 0.6226, 0.866, 0.6405, 0.02367, 0.06697, 0.03086, 0.4282, 0.4463, 0.1302, 0.7502, 0.7128, 0.1238, 0.07402, 0.04674, 0.06722, 0.2997, 0.2853, 0.04963, 0.06717]): _vg.add([_i], _w, 'REPLACE')
_vg = ob_cube_035.vertex_groups.new(name='L_Antebraco')
for _i, _w in zip([77, 79, 84, 85, 87, 88, 89, 91, 93, 95, 115, 116, 117, 118, 119, 120, 121, 122, 123, 124, 125, 126, 127, 128, 129, 130, 131, 132, 136, 137, 138, 141], [0.7571, 0.2001, 0.09744, 0.2643, 0.002054, 0.006527, 0.02721, 0.1113, 0.1181, 0.0161, 0.4273, 0.1658, 0.2027, 0.4323, 0.2978, 0.1842, 0.7583, 0.4723, 0.4869, 0.6708, 0.5695, 0.7812, 0.5339, 0.4507, 0.819, 0.1345, 0.1576, 0.8625, 0.03712, 0.006663, 0.01785, 0.04807]): _vg.add([_i], _w, 'REPLACE')
_vg = ob_cube_035.vertex_groups.new(name='L_Braco')
for _i, _w in zip([86, 87, 88, 89, 94, 95, 115, 116, 117, 118, 119, 120, 121, 122, 123, 124, 125, 126, 128, 129, 131, 136, 137, 138, 139, 140, 141], [0.9762, 0.973, 0.9696, 0.9593, 0.9805, 0.9648, 0.5651, 0.8256, 0.7776, 0.5437, 0.6791, 0.8141, 0.2022, 0.5013, 0.5047, 0.2541, 0.3848, 0.215, 0.02306, 0.004474, 0.02025, 0.9553, 0.9692, 0.9636, 0.9791, 0.9749, 0.9483]): _vg.add([_i], _w, 'REPLACE')
_vg = ob_cube_035.vertex_groups.new(name='L_Mao')
_vg.add([40, 41, 42, 43, 44, 45, 58, 59, 60, 61, 62, 63, 64, 65, 66, 67, 68, 69, 70, 71], 1.0, 'REPLACE')
_vg = ob_cube_035.vertex_groups.new(name='R_Ombro')
for _i, _w in zip([179, 181, 183, 185, 190, 191, 192, 193, 199, 202, 231, 234, 235, 237, 238, 239, 240, 241, 242, 243, 244, 247], [0.1913, 0.7564, 0.2997, 0.2853, 0.7649, 0.6227, 0.04962, 0.06717, 0.8659, 0.6405, 0.02368, 0.06697, 0.03085, 0.4282, 0.4464, 0.1303, 0.7502, 0.7128, 0.1239, 0.07381, 0.04641, 0.06699]): _vg.add([_i], _w, 'REPLACE')
_vg = ob_cube_035.vertex_groups.new(name='R_Antebraco')
for _i, _w in zip([179, 181, 190, 191, 194, 195, 196, 197, 199, 202, 203, 204, 225, 226, 227, 228, 229, 230, 231, 232, 233, 234, 235, 236, 237, 238, 239, 240, 241, 242, 248, 249, 250, 252, 253], [0.7571, 0.2001, 0.09743, 0.2643, 0.003363, 0.02342, 0.007856, 0.01277, 0.1113, 0.1181, 0.007784, 0.01231, 0.4274, 0.1659, 0.2027, 0.4322, 0.2978, 0.1843, 0.7583, 0.4723, 0.4869, 0.6708, 0.5695, 0.7811, 0.5338, 0.4507, 0.819, 0.1345, 0.1576, 0.8625, 0.04391, 0.00723, 0.01651, 0.000696, 0.04405]): _vg.add([_i], _w, 'REPLACE')
_vg = ob_cube_035.vertex_groups.new(name='R_Braco')
for _i, _w in zip([194, 195, 196, 197, 203, 204, 225, 226, 227, 228, 229, 230, 231, 232, 233, 234, 235, 236, 238, 239, 241, 248, 249, 250, 251, 252, 253], [0.9719, 0.962, 0.969, 0.967, 0.97, 0.9668, 0.565, 0.8255, 0.7775, 0.5438, 0.6791, 0.814, 0.2022, 0.5014, 0.5046, 0.2541, 0.3848, 0.2151, 0.02306, 0.004468, 0.02024, 0.9518, 0.9689, 0.9643, 0.976, 0.9733, 0.9505]): _vg.add([_i], _w, 'REPLACE')
_vg = ob_cube_035.vertex_groups.new(name='R_Mao')
_vg.add([142, 143, 144, 145, 146, 147, 160, 161, 162, 163, 164, 165, 166, 167, 168, 169, 170, 171, 172, 173], 1.0, 'REPLACE')
_vg = ob_cube_035.vertex_groups.new(name='L_Nadega')
for _i, _w in zip([76, 78, 90, 97, 98, 99, 100, 101, 102, 109, 110, 111, 112, 113, 114, 133, 134, 135, 182, 184, 205, 209, 210, 212], [0.5419, 0.569, 0.5561, 0.6313, 0.7071, 0.6993, 0.4627, 0.7156, 0.8417, 0.002073, 0.04332, 0.05734, 0.00197, 0.02288, 0.008955, 0.04402, 0.03768, 0.03769, 0.4553, 0.1837, 0.1271, 0.1692, 0.1002, 0.001113]): _vg.add([_i], _w, 'REPLACE')
_vg = ob_cube_035.vertex_groups.new(name='L_Coxa')
for _i, _w in zip([50, 52, 56, 57, 72, 73, 76, 78, 80, 81, 82, 83, 90, 92, 96, 97, 98, 99, 100, 101, 103, 104, 105, 106, 107, 108, 109, 110, 111, 112, 113, 114, 133, 134, 135, 149, 184], [0.0, 0.0, 0.0, 0.0, 0.0, 0.0, 0.3732, 0.3601, 2.133e-23, 8.442e-13, 6.346e-18, 2.521e-09, 0.4048, 5.089e-26, 1.095e-22, 0.2738, 0.2433, 0.07447, 0.0942, 0.2474, 0.3043, 0.8996, 0.3863, 0.3365, 0.8999, 0.28, 0.9084, 0.7167, 0.7213, 0.907, 0.7544, 0.7676, 0.0006105, 0.008702, 0.007632, 0.0, 0.02032]): _vg.add([_i], _w, 'REPLACE')
_vg = ob_cube_035.vertex_groups.new(name='L_Panturrilha')
for _i, _w in zip([80, 81, 82, 83, 92, 96, 103, 104, 105, 106, 107, 108, 109, 110, 111, 112, 113, 114], [1.0, 0.9522, 0.9985, 0.897, 1.0, 1.0, 0.672, 0.07701, 0.5958, 0.6486, 0.07891, 0.696, 0.06381, 0.2066, 0.2114, 0.06042, 0.2068, 0.1972]): _vg.add([_i], _w, 'REPLACE')
_vg = ob_cube_035.vertex_groups.new(name='L_Calcanhar')
for _i, _w in zip([46, 47, 48, 49, 50, 51, 52, 56, 57, 72, 73, 74], [0.491, 0.4785, 0.1241, 0.06731, 0.8153, 0.003196, 0.6913, 0.718, 0.7676, 0.1425, 0.1215, 0.001696]): _vg.add([_i], _w, 'REPLACE')
_vg = ob_cube_035.vertex_groups.new(name='L_Sola')
for _i, _w in zip([46, 47, 48, 49, 50, 52, 56, 57, 72, 73, 74, 75], [0.493, 0.5098, 0.7562, 0.8666, 0.1491, 0.255, 0.1378, 0.1194, 0.043, 0.03554, 0.09835, 0.07086]): _vg.add([_i], _w, 'REPLACE')
_vg = ob_cube_035.vertex_groups.new(name='L_Dedos_Pe')
for _i, _w in zip([48, 49, 50, 51, 52, 53, 54, 55, 56, 57, 72, 73, 74, 75], [0.1197, 0.06611, 0.0212, 0.9578, 0.05366, 0.9708, 0.9712, 0.9767, 0.1442, 0.113, 0.811, 0.8357, 0.8758, 0.9142]): _vg.add([_i], _w, 'REPLACE')
_vg = ob_cube_035.vertex_groups.new(name='R_Nadega')
for _i, _w in zip([78, 99, 100, 102, 178, 180, 182, 184, 198, 205, 207, 208, 209, 210, 211, 212, 219, 220, 221, 222, 223, 224, 243, 244, 247], [0.001263, 0.1958, 0.1174, 0.1198, 0.5435, 0.5708, 0.4633, 0.2035, 0.5565, 0.856, 0.6334, 0.7107, 0.7259, 0.48, 0.7161, 0.936, 0.002534, 0.04665, 0.05779, 0.004662, 0.02318, 0.01465, 0.04428, 0.03789, 0.03767]): _vg.add([_i], _w, 'REPLACE')
_vg = ob_cube_035.vertex_groups.new(name='R_Coxa')
for _i, _w in zip([148, 152, 154, 158, 159, 178, 180, 184, 186, 187, 188, 189, 198, 201, 206, 207, 208, 209, 210, 211, 213, 214, 215, 216, 217, 218, 219, 220, 221, 222, 223, 224, 243, 244, 247], [0.0, 0.0, 0.0, 0.0, 0.0, 0.3732, 0.3601, 0.02031, 6.727e-07, 1.365e-07, 7.884e-06, 2.967e-12, 0.4047, 1.554e-22, 1.308e-08, 0.2738, 0.2433, 0.07448, 0.0942, 0.2475, 0.3044, 0.8997, 0.3866, 0.336, 0.8998, 0.2799, 0.9083, 0.7167, 0.7212, 0.9071, 0.7542, 0.7678, 0.0004488, 0.008516, 0.007414]): _vg.add([_i], _w, 'REPLACE')
_vg = ob_cube_035.vertex_groups.new(name='R_Panturrilha')
for _i, _w in zip([186, 187, 188, 189, 201, 206, 213, 214, 215, 216, 217, 218, 219, 220, 221, 222, 223, 224], [0.5154, 0.415, 0.5206, 0.4133, 0.4719, 0.4814, 0.6719, 0.07696, 0.5955, 0.6491, 0.07898, 0.6961, 0.06389, 0.2066, 0.2114, 0.06036, 0.2069, 0.197]): _vg.add([_i], _w, 'REPLACE')
_vg = ob_cube_035.vertex_groups.new(name='R_Calcanhar')
for _i, _w in zip([148, 149, 150, 151, 152, 153, 154, 158, 159, 174, 175, 176], [0.491, 0.4785, 0.1243, 0.06712, 0.8151, 0.00323, 0.6913, 0.7178, 0.7677, 0.1425, 0.1215, 0.001831]): _vg.add([_i], _w, 'REPLACE')
_vg = ob_cube_035.vertex_groups.new(name='R_Sola')
for _i, _w in zip([148, 149, 150, 151, 152, 154, 158, 159, 174, 175, 176, 177], [0.493, 0.5098, 0.7559, 0.867, 0.1492, 0.2551, 0.1379, 0.1194, 0.04311, 0.03546, 0.09847, 0.0707]): _vg.add([_i], _w, 'REPLACE')
_vg = ob_cube_035.vertex_groups.new(name='R_Dedos_Pe')
for _i, _w in zip([150, 151, 152, 153, 154, 155, 156, 157, 158, 159, 174, 175, 176, 177], [0.1198, 0.06592, 0.02128, 0.9577, 0.05363, 0.9708, 0.9711, 0.9767, 0.1444, 0.1129, 0.8109, 0.8358, 0.8756, 0.9144]): _vg.add([_i], _w, 'REPLACE')
_m = ob_cube_035.modifiers.new('Armature', 'ARMATURE')
_m.object = ob_armature_mestre_014

# ---- collection membership
col_collection_1.objects.link(ob_armature_mestre_014)
col_collection_1.objects.link(ob_cube_035)

# ---- scene / render settings (as saved in the file)
scene.frame_start = 1; scene.frame_end = 43; scene.frame_set(0)
scene.render.engine = 'BLENDER_EEVEE_NEXT'
scene.render.resolution_percentage = 50
scene.render.dither_intensity = 0.0
scene.render.use_bake_clear = False
scene.render.bake_margin = 2
scene.cycles.use_denoising = False
scene.cycles.samples = 128
scene.cycles.sampling_pattern = 'TABULATED_SOBOL'
scene.cycles.light_sampling_threshold = 0.0
scene.cycles.use_adaptive_sampling = False
scene.cycles.use_light_tree = False
scene.cycles.blur_glossy = 0.0
scene.cycles.sample_clamp_indirect = 0.0
scene.view_settings.view_transform = 'Standard'
bpy.context.view_layer.update()

# ---- added for rendering (the .blend has no active camera and no usable light): camera, sun
cam_auto = bpy.data.cameras.new('AutoCamera')
cam_auto.lens = 50.0
cam_auto.sensor_width = 36.0
cam_auto.clip_end = 1000.0
ob_auto_camera = bpy.data.objects.new('AutoCamera', cam_auto)
scene.collection.objects.link(ob_auto_camera)
ob_auto_camera.location = (4.90115, -5.8716, 5.79837)
ob_auto_camera.rotation_euler = (1.09748, -7.21219e-08, 0.694738)
scene.camera = ob_auto_camera
light_auto_sun = bpy.data.lights.new('AutoSun', 'SUN')
light_auto_sun.energy = 3.0
light_auto_sun.angle = 0.0523599
ob_auto_sun = bpy.data.objects.new('AutoSun', light_auto_sun)
scene.collection.objects.link(ob_auto_sun)
ob_auto_sun.rotation_euler = (0.872665, 0.174533, 0.523599)
bpy.context.view_layer.update()
